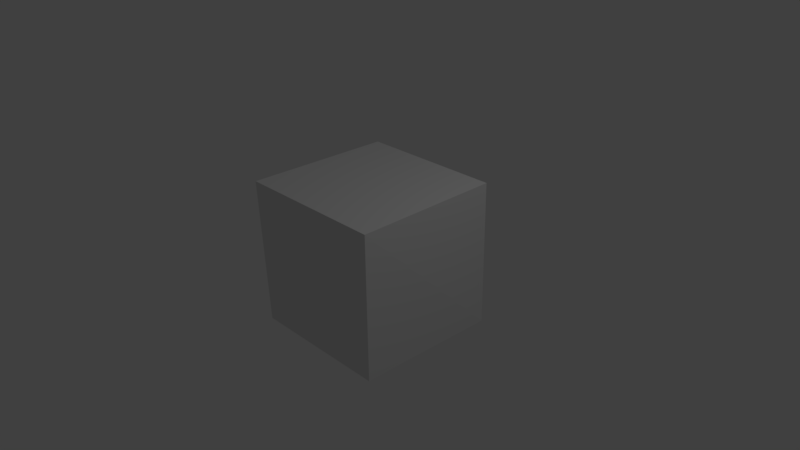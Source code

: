 # Source: untitled.blend  (saved by Blender 2.77.0; exported with 4.5.12 LTS)
import bpy
from mathutils import Matrix  # noqa: F401  (used for matrix-valued properties, if any)

bpy.ops.wm.read_factory_settings(use_empty=True)
scene = bpy.context.scene
scene.name = 'Scene'

# ---- collections
col_collection_1 = bpy.data.collections.new('Collection 1'); scene.collection.children.link(col_collection_1)

# ---- materials (node trees are filled in below, after node groups)
mat_material = bpy.data.materials.new('Material')
mat_material.alpha_threshold = 0.0
mat_material.use_transparent_shadow = False
mat_material.roughness = 0.5
mat_material.line_color = (0.0, 0.0, 0.0, 1.0)

# ---- material node trees

# ---- world
world_world = bpy.data.worlds.new('World'); scene.world = world_world
world_world.color = (0.05088, 0.05088, 0.05088)
world_world.use_sun_shadow = False
world_world.sun_shadow_jitter_overblur = 0.0
world_world.cycles.sampling_method = 'MANUAL'

# ---- cameras
cam_camera = bpy.data.cameras.new('Camera')
cam_camera.clip_end = 100.0
cam_camera.lens = 35.0
cam_camera.sensor_width = 32.0
cam_camera.sensor_height = 18.0
cam_camera.ortho_scale = 7.314
cam_camera.dof.focus_distance = 0.0
cam_camera.dof.aperture_fstop = 128.0

# ---- lights
light_lamp = bpy.data.lights.new('Lamp', 'POINT')
light_lamp.transmission_factor = 0.0
light_lamp.cutoff_distance = 30.0
light_lamp.energy = 100.0
light_lamp.shadow_buffer_clip_start = 1.001
light_lamp.shadow_soft_size = 0.1
light_lamp.shadow_maximum_resolution = 0.006
light_lamp.use_absolute_resolution = True

# ---- meshes
me_cube = bpy.data.meshes.new('Cube')
me_cube.from_pydata([(1.0, 1.0, -1.0), (0.9787, -0.9787, -0.9787), (-0.9787, -0.9787, -0.9787), (-1.0, 1.0, -1.0), (1.0, 1.0, 1.0), (1.025, -1.015, 1.015), (-1.025, -1.015, 1.015), (-1.0, 1.0, 1.0)], [], [(0, 1, 2, 3), (4, 7, 6, 5), (0, 4, 5, 1), (1, 5, 6, 2), (2, 6, 7, 3), (4, 0, 3, 7)])
me_cube.materials.append(mat_material)
me_cube.use_remesh_preserve_volume = False
me_cube.use_remesh_preserve_attributes = False
me_cube.use_mirror_vertex_groups = False
me_cube.update()

# ---- objects
ob_cube = bpy.data.objects.new('Cube', me_cube)
ob_lamp = bpy.data.objects.new('Lamp', light_lamp)
ob_camera = bpy.data.objects.new('Camera', cam_camera)

# ---- transforms, parenting, visibility, modifiers, constraints
ob_cube.location = (0.0, 0.0, 0.0)
ob_cube.lock_rotations_4d = False
ob_cube.empty_display_type = 'ARROWS'
ob_cube.lineart.crease_threshold = 0.0
ob_lamp.location = (4.076, 1.005, 5.904)
ob_lamp.rotation_euler = (0.6503, 0.05522, 1.866)
ob_lamp.lock_rotations_4d = False
ob_lamp.empty_display_type = 'ARROWS'
ob_lamp.color = (0.0, 0.0, 0.0, 0.0)
ob_lamp.lineart.crease_threshold = 0.0
ob_camera.location = (7.481, -6.508, 5.344)
ob_camera.rotation_euler = (1.109, 0.01082, 0.8149)
ob_camera.lock_rotations_4d = False
ob_camera.empty_display_type = 'ARROWS'
ob_camera.color = (0.0, 0.0, 0.0, 0.0)
ob_camera.display_type = 'WIRE'
ob_camera.lineart.crease_threshold = 0.0

# ---- collection membership
col_collection_1.objects.link(ob_cube)
col_collection_1.objects.link(ob_lamp)
col_collection_1.objects.link(ob_camera)

# ---- scene / render settings (as saved in the file)
scene.camera = ob_camera
scene.frame_start = 1; scene.frame_end = 250; scene.frame_set(195)
scene.render.engine = 'BLENDER_EEVEE_NEXT'
scene.render.resolution_percentage = 50
scene.render.dither_intensity = 0.0
scene.cycles.use_denoising = False
scene.cycles.samples = 128
scene.cycles.sampling_pattern = 'TABULATED_SOBOL'
scene.cycles.light_sampling_threshold = 0.0
scene.cycles.use_adaptive_sampling = False
scene.cycles.use_light_tree = False
scene.cycles.blur_glossy = 0.0
scene.cycles.sample_clamp_indirect = 0.0
scene.view_settings.view_transform = 'Standard'
bpy.context.view_layer.update()
